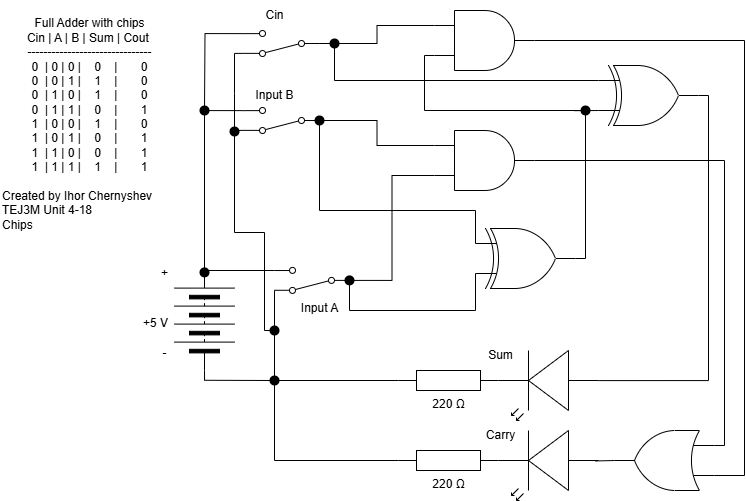

The diagram above was exported from draw.io. Its source (the exported page's mxGraphModel, read from the mxfile embedded in the PNG):
<mxGraphModel dx="2265" dy="2046" grid="1" gridSize="10" guides="1" tooltips="1" connect="1" arrows="1" fold="1" page="1" pageScale="1" pageWidth="827" pageHeight="1169" math="0" shadow="0">
  <root>
    <mxCell id="0" />
    <mxCell id="1" parent="0" />
    <mxCell id="3" value="220 Ω" style="pointerEvents=1;verticalLabelPosition=bottom;shadow=0;dashed=0;align=center;html=1;verticalAlign=top;shape=mxgraph.electrical.resistors.resistor_1;" parent="1" vertex="1">
      <mxGeometry x="314" y="180" width="100" height="20" as="geometry" />
    </mxCell>
    <mxCell id="5" style="edgeStyle=none;html=1;exitX=1;exitY=0.5;exitDx=0;exitDy=0;rounded=0;curved=0;strokeColor=default;endArrow=none;endFill=0;" parent="1" edge="1">
      <mxGeometry relative="1" as="geometry">
        <mxPoint x="120" y="80" as="sourcePoint" />
        <mxPoint x="190" y="80" as="targetPoint" />
      </mxGeometry>
    </mxCell>
    <mxCell id="58" style="edgeStyle=none;html=1;exitX=0;exitY=0.5;exitDx=0;exitDy=0;endArrow=none;endFill=0;" parent="1" source="8" edge="1">
      <mxGeometry relative="1" as="geometry">
        <mxPoint x="120.04504504504507" y="190" as="targetPoint" />
      </mxGeometry>
    </mxCell>
    <mxCell id="8" value="" style="pointerEvents=1;verticalLabelPosition=bottom;shadow=0;dashed=0;align=center;html=1;verticalAlign=top;shape=mxgraph.electrical.miscellaneous.batteryStack;rotation=-90;" parent="1" vertex="1">
      <mxGeometry x="70" y="100" width="100" height="60" as="geometry" />
    </mxCell>
    <mxCell id="9" value="+5 V" style="text;html=1;align=center;verticalAlign=middle;resizable=0;points=[];autosize=1;strokeColor=none;fillColor=none;" parent="1" vertex="1">
      <mxGeometry x="46" y="118" width="50" height="30" as="geometry" />
    </mxCell>
    <mxCell id="10" value="Created by Ihor Chernyshev&lt;div&gt;TEJ3M Unit 4-18&lt;/div&gt;&lt;div&gt;Chips&lt;/div&gt;" style="text;html=1;align=left;verticalAlign=middle;resizable=0;points=[];autosize=1;strokeColor=none;fillColor=none;" parent="1" vertex="1">
      <mxGeometry x="-84" y="-10" width="170" height="60" as="geometry" />
    </mxCell>
    <mxCell id="14" value="+" style="text;html=1;align=center;verticalAlign=middle;resizable=0;points=[];autosize=1;strokeColor=none;fillColor=none;" parent="1" vertex="1">
      <mxGeometry x="65" y="68" width="30" height="30" as="geometry" />
    </mxCell>
    <mxCell id="15" value="-" style="text;html=1;align=center;verticalAlign=middle;resizable=0;points=[];autosize=1;strokeColor=none;fillColor=none;" parent="1" vertex="1">
      <mxGeometry x="65" y="148" width="30" height="30" as="geometry" />
    </mxCell>
    <mxCell id="16" value="Sum" style="text;html=1;align=center;verticalAlign=middle;resizable=0;points=[];autosize=1;strokeColor=none;fillColor=none;" parent="1" vertex="1">
      <mxGeometry x="391" y="150" width="50" height="30" as="geometry" />
    </mxCell>
    <mxCell id="17" value="&lt;div&gt;&lt;font color=&quot;#000000&quot;&gt;Full Adder with chips&lt;/font&gt;&lt;/div&gt;&lt;div&gt;&lt;font color=&quot;#000000&quot;&gt;Cin | A | B | Sum | Cout&amp;nbsp;&lt;/font&gt;&lt;/div&gt;&lt;div&gt;&lt;font color=&quot;#000000&quot;&gt;-------------------------------&lt;/font&gt;&lt;/div&gt;&lt;div&gt;&lt;font color=&quot;#000000&quot;&gt;0&amp;nbsp; | 0 | 0 |&amp;nbsp; &amp;nbsp; 0&amp;nbsp; &amp;nbsp; |&amp;nbsp; &amp;nbsp; &amp;nbsp; &amp;nbsp;0&lt;/font&gt;&lt;/div&gt;&lt;div&gt;&lt;div&gt;&lt;font style=&quot;color: rgb(0, 0, 0);&quot;&gt;0&amp;nbsp; | 0 | 1 |&amp;nbsp; &amp;nbsp; 1&amp;nbsp; &amp;nbsp; |&amp;nbsp; &amp;nbsp; &amp;nbsp; &amp;nbsp;0&lt;/font&gt;&lt;/div&gt;&lt;/div&gt;&lt;div&gt;&lt;div style=&quot;scrollbar-color: rgb(226, 226, 226) rgb(251, 251, 251);&quot;&gt;&lt;font style=&quot;scrollbar-color: rgb(226, 226, 226) rgb(251, 251, 251); color: rgb(0, 0, 0);&quot;&gt;0&amp;nbsp; | 1 | 0 |&amp;nbsp; &amp;nbsp; 1&amp;nbsp; &amp;nbsp; |&amp;nbsp; &amp;nbsp; &amp;nbsp; &amp;nbsp;0&lt;/font&gt;&lt;/div&gt;&lt;/div&gt;&lt;div&gt;&lt;font style=&quot;scrollbar-color: rgb(226, 226, 226) rgb(251, 251, 251); color: rgb(0, 0, 0);&quot;&gt;0&amp;nbsp; | 1 | 1 |&amp;nbsp; &amp;nbsp; 0&amp;nbsp; &amp;nbsp; |&amp;nbsp; &amp;nbsp; &amp;nbsp; &amp;nbsp;1&lt;/font&gt;&lt;/div&gt;&lt;div&gt;&lt;font style=&quot;scrollbar-color: rgb(226, 226, 226) rgb(251, 251, 251); color: rgb(0, 0, 0);&quot;&gt;1&amp;nbsp; | 0 | 0 |&amp;nbsp; &amp;nbsp; 1&amp;nbsp; &amp;nbsp; |&amp;nbsp; &amp;nbsp; &amp;nbsp; &amp;nbsp;0&lt;/font&gt;&lt;/div&gt;&lt;div style=&quot;scrollbar-color: rgb(226, 226, 226) rgb(251, 251, 251);&quot;&gt;&lt;font style=&quot;scrollbar-color: rgb(226, 226, 226) rgb(251, 251, 251); color: rgb(0, 0, 0);&quot;&gt;1&amp;nbsp; | 0 | 1 |&amp;nbsp; &amp;nbsp; 0&amp;nbsp; &amp;nbsp; |&amp;nbsp; &amp;nbsp; &amp;nbsp; &amp;nbsp;1&lt;/font&gt;&lt;/div&gt;&lt;div&gt;&lt;font style=&quot;scrollbar-color: rgb(226, 226, 226) rgb(251, 251, 251); color: rgb(0, 0, 0);&quot;&gt;1&amp;nbsp; | 1 | 0 |&amp;nbsp; &amp;nbsp; 0&amp;nbsp; &amp;nbsp; |&amp;nbsp; &amp;nbsp; &amp;nbsp; &amp;nbsp;1&lt;/font&gt;&lt;/div&gt;&lt;div&gt;&lt;font style=&quot;scrollbar-color: rgb(226, 226, 226) rgb(251, 251, 251); color: rgb(0, 0, 0);&quot;&gt;1&amp;nbsp; | 1 | 1 |&amp;nbsp; &amp;nbsp; 1&amp;nbsp; &amp;nbsp; |&amp;nbsp; &amp;nbsp; &amp;nbsp; &amp;nbsp;1&lt;/font&gt;&lt;/div&gt;" style="text;html=1;align=center;verticalAlign=middle;resizable=0;points=[];autosize=1;strokeColor=none;fillColor=none;" parent="1" vertex="1">
      <mxGeometry x="-70" y="-180" width="150" height="170" as="geometry" />
    </mxCell>
    <mxCell id="25" value="" style="edgeStyle=none;html=1;exitX=0;exitY=0.5;exitDx=0;exitDy=0;entryDx=0;entryDy=0;entryPerimeter=0;endArrow=none;endFill=0;entryX=0;entryY=0.5;" parent="1" source="60" target="3" edge="1">
      <mxGeometry relative="1" as="geometry">
        <mxPoint x="120" y="189.77" as="sourcePoint" />
        <mxPoint x="250" y="189.77" as="targetPoint" />
      </mxGeometry>
    </mxCell>
    <mxCell id="27" value="Input A" style="text;html=1;align=center;verticalAlign=middle;resizable=0;points=[];autosize=1;strokeColor=none;fillColor=none;" parent="1" vertex="1">
      <mxGeometry x="205" y="102.9" width="60" height="30" as="geometry" />
    </mxCell>
    <mxCell id="29" style="edgeStyle=none;html=1;exitX=1;exitY=0.12;exitDx=0;exitDy=0;endArrow=none;endFill=0;" parent="1" source="28" edge="1">
      <mxGeometry relative="1" as="geometry">
        <mxPoint x="190" y="190" as="targetPoint" />
      </mxGeometry>
    </mxCell>
    <mxCell id="28" value="" style="html=1;shape=mxgraph.electrical.electro-mechanical.twoWaySwitch;aspect=fixed;elSwitchState=2;rotation=-180;" parent="1" vertex="1">
      <mxGeometry x="190" y="76.9" width="75" height="26" as="geometry" />
    </mxCell>
    <mxCell id="34" style="edgeStyle=orthogonalEdgeStyle;html=1;entryX=1;entryY=0.5;entryDx=0;entryDy=0;rounded=0;endArrow=none;endFill=0;exitX=1;exitY=0.88;exitDx=0;exitDy=0;" parent="1" source="42" target="8" edge="1">
      <mxGeometry relative="1" as="geometry">
        <mxPoint x="120" y="-80" as="sourcePoint" />
        <Array as="points">
          <mxPoint x="120" y="-80" />
        </Array>
      </mxGeometry>
    </mxCell>
    <mxCell id="11" value="" style="verticalLabelPosition=bottom;shadow=0;dashed=0;align=center;html=1;verticalAlign=top;shape=mxgraph.electrical.opto_electronics.led_2;pointerEvents=1;rotation=-180;" parent="1" vertex="1">
      <mxGeometry x="414" y="160" width="100" height="70" as="geometry" />
    </mxCell>
    <mxCell id="43" style="edgeStyle=orthogonalEdgeStyle;html=1;exitX=1;exitY=0.12;exitDx=0;exitDy=0;endArrow=none;endFill=0;rounded=0;curved=0;" parent="1" source="42" edge="1">
      <mxGeometry relative="1" as="geometry">
        <mxPoint x="190" y="140" as="targetPoint" />
        <Array as="points">
          <mxPoint x="150" y="-60" />
          <mxPoint x="150" y="42" />
          <mxPoint x="180" y="42" />
          <mxPoint x="180" y="140" />
        </Array>
      </mxGeometry>
    </mxCell>
    <mxCell id="42" value="" style="html=1;shape=mxgraph.electrical.electro-mechanical.twoWaySwitch;aspect=fixed;elSwitchState=2;rotation=-180;" parent="1" vertex="1">
      <mxGeometry x="160" y="-83" width="75" height="26" as="geometry" />
    </mxCell>
    <mxCell id="44" value="Input B" style="text;html=1;align=center;verticalAlign=middle;resizable=0;points=[];autosize=1;strokeColor=none;fillColor=none;" parent="1" vertex="1">
      <mxGeometry x="160" y="-110" width="60" height="30" as="geometry" />
    </mxCell>
    <mxCell id="61" value="" style="edgeStyle=none;html=1;exitX=0;exitY=0.5;exitDx=0;exitDy=0;entryDx=0;entryDy=0;entryPerimeter=0;endArrow=none;endFill=0;entryX=0;entryY=0.5;" parent="1" target="60" edge="1">
      <mxGeometry relative="1" as="geometry">
        <mxPoint x="120" y="189.77" as="sourcePoint" />
        <mxPoint x="314" y="190" as="targetPoint" />
      </mxGeometry>
    </mxCell>
    <mxCell id="60" value="" style="shape=ellipse;fillColor=#000000;strokeColor=none;html=1;sketch=0;" parent="1" vertex="1">
      <mxGeometry x="185" y="185" width="10" height="10" as="geometry" />
    </mxCell>
    <mxCell id="62" value="" style="shape=ellipse;fillColor=#000000;strokeColor=none;html=1;sketch=0;" parent="1" vertex="1">
      <mxGeometry x="185" y="135" width="10" height="10" as="geometry" />
    </mxCell>
    <mxCell id="66" value="" style="shape=ellipse;fillColor=#000000;strokeColor=none;html=1;sketch=0;" parent="1" vertex="1">
      <mxGeometry x="115" y="76.9" width="10" height="10" as="geometry" />
    </mxCell>
    <mxCell id="99" style="edgeStyle=orthogonalEdgeStyle;html=1;exitX=0;exitY=0.5;exitDx=0;exitDy=0;exitPerimeter=0;entryX=0;entryY=0.5;entryDx=0;entryDy=0;rounded=0;curved=0;endArrow=none;endFill=0;" parent="1" source="95" target="60" edge="1">
      <mxGeometry relative="1" as="geometry">
        <Array as="points">
          <mxPoint x="190" y="270" />
          <mxPoint x="190" y="190" />
        </Array>
      </mxGeometry>
    </mxCell>
    <mxCell id="95" value="220 Ω" style="pointerEvents=1;verticalLabelPosition=bottom;shadow=0;dashed=0;align=center;html=1;verticalAlign=top;shape=mxgraph.electrical.resistors.resistor_1;" parent="1" vertex="1">
      <mxGeometry x="314" y="260" width="100" height="20" as="geometry" />
    </mxCell>
    <mxCell id="96" value="Carry" style="text;html=1;align=center;verticalAlign=middle;resizable=0;points=[];autosize=1;strokeColor=none;fillColor=none;" parent="1" vertex="1">
      <mxGeometry x="391" y="230" width="50" height="30" as="geometry" />
    </mxCell>
    <mxCell id="97" value="" style="verticalLabelPosition=bottom;shadow=0;dashed=0;align=center;html=1;verticalAlign=top;shape=mxgraph.electrical.opto_electronics.led_2;pointerEvents=1;rotation=-180;" parent="1" vertex="1">
      <mxGeometry x="414" y="240" width="100" height="70" as="geometry" />
    </mxCell>
    <mxCell id="101" style="edgeStyle=orthogonalEdgeStyle;html=1;exitX=1;exitY=0.88;exitDx=0;exitDy=0;rounded=0;curved=0;endArrow=none;endFill=0;" parent="1" source="100" edge="1">
      <mxGeometry relative="1" as="geometry">
        <mxPoint x="120.00000000000023" y="-80.00000000000023" as="targetPoint" />
      </mxGeometry>
    </mxCell>
    <mxCell id="105" style="edgeStyle=orthogonalEdgeStyle;html=1;exitX=1;exitY=0.12;exitDx=0;exitDy=0;rounded=0;curved=0;endArrow=none;endFill=0;" parent="1" source="100" edge="1">
      <mxGeometry relative="1" as="geometry">
        <mxPoint x="150" y="-60" as="targetPoint" />
      </mxGeometry>
    </mxCell>
    <mxCell id="100" value="" style="html=1;shape=mxgraph.electrical.electro-mechanical.twoWaySwitch;aspect=fixed;elSwitchState=2;rotation=-180;" parent="1" vertex="1">
      <mxGeometry x="160" y="-160" width="75" height="26" as="geometry" />
    </mxCell>
    <mxCell id="102" value="Cin" style="text;html=1;align=center;verticalAlign=middle;resizable=0;points=[];autosize=1;strokeColor=none;fillColor=none;" parent="1" vertex="1">
      <mxGeometry x="170" y="-190" width="40" height="30" as="geometry" />
    </mxCell>
    <mxCell id="103" value="" style="shape=ellipse;fillColor=#000000;strokeColor=none;html=1;sketch=0;" parent="1" vertex="1">
      <mxGeometry x="115" y="-85" width="10" height="10" as="geometry" />
    </mxCell>
    <mxCell id="106" value="" style="shape=ellipse;fillColor=#000000;strokeColor=none;html=1;sketch=0;" parent="1" vertex="1">
      <mxGeometry x="145" y="-64" width="10" height="10" as="geometry" />
    </mxCell>
    <mxCell id="109" value="" style="verticalLabelPosition=bottom;shadow=0;dashed=0;align=center;html=1;verticalAlign=top;shape=mxgraph.electrical.logic_gates.logic_gate;operation=and;" parent="1" vertex="1">
      <mxGeometry x="350" y="-180" width="100" height="60" as="geometry" />
    </mxCell>
    <mxCell id="110" value="" style="verticalLabelPosition=bottom;shadow=0;dashed=0;align=center;html=1;verticalAlign=top;shape=mxgraph.electrical.logic_gates.logic_gate;operation=and;" parent="1" vertex="1">
      <mxGeometry x="350" y="-60" width="100" height="60" as="geometry" />
    </mxCell>
    <mxCell id="123" style="edgeStyle=orthogonalEdgeStyle;html=1;exitX=0;exitY=0.25;exitDx=0;exitDy=0;exitPerimeter=0;entryX=0;entryY=0.5;entryDx=0;entryDy=0;rounded=0;curved=0;endArrow=none;endFill=0;" edge="1" parent="1" source="111" target="100">
      <mxGeometry relative="1" as="geometry">
        <Array as="points">
          <mxPoint x="250" y="-110" />
          <mxPoint x="250" y="-147" />
        </Array>
      </mxGeometry>
    </mxCell>
    <mxCell id="124" style="edgeStyle=none;html=1;exitX=0;exitY=0.75;exitDx=0;exitDy=0;exitPerimeter=0;endArrow=none;endFill=0;" edge="1" parent="1" source="111">
      <mxGeometry relative="1" as="geometry">
        <mxPoint x="490" y="-79.82758620689651" as="targetPoint" />
      </mxGeometry>
    </mxCell>
    <mxCell id="111" value="" style="verticalLabelPosition=bottom;shadow=0;dashed=0;align=center;html=1;verticalAlign=top;shape=mxgraph.electrical.logic_gates.logic_gate;operation=xor;" parent="1" vertex="1">
      <mxGeometry x="514" y="-125" width="100" height="60" as="geometry" />
    </mxCell>
    <mxCell id="117" style="edgeStyle=orthogonalEdgeStyle;html=1;exitX=0;exitY=0.25;exitDx=0;exitDy=0;exitPerimeter=0;entryX=0;entryY=0.5;entryDx=0;entryDy=0;rounded=0;curved=0;endArrow=none;endFill=0;" parent="1" source="112" target="42" edge="1">
      <mxGeometry relative="1" as="geometry">
        <Array as="points">
          <mxPoint x="391" y="20" />
          <mxPoint x="235" y="20" />
        </Array>
      </mxGeometry>
    </mxCell>
    <mxCell id="118" style="edgeStyle=orthogonalEdgeStyle;html=1;exitX=0;exitY=0.75;exitDx=0;exitDy=0;exitPerimeter=0;entryX=0;entryY=0.5;entryDx=0;entryDy=0;strokeColor=default;rounded=0;curved=0;endArrow=none;endFill=0;" parent="1" source="112" target="28" edge="1">
      <mxGeometry relative="1" as="geometry">
        <Array as="points">
          <mxPoint x="391" y="120" />
          <mxPoint x="265" y="120" />
        </Array>
      </mxGeometry>
    </mxCell>
    <mxCell id="112" value="" style="verticalLabelPosition=bottom;shadow=0;dashed=0;align=center;html=1;verticalAlign=top;shape=mxgraph.electrical.logic_gates.logic_gate;operation=xor;" parent="1" vertex="1">
      <mxGeometry x="391" y="38" width="100" height="60" as="geometry" />
    </mxCell>
    <mxCell id="113" value="" style="verticalLabelPosition=bottom;shadow=0;dashed=0;align=center;html=1;verticalAlign=top;shape=mxgraph.electrical.logic_gates.logic_gate;operation=or;rotation=-180;" parent="1" vertex="1">
      <mxGeometry x="530" y="240" width="100" height="60" as="geometry" />
    </mxCell>
    <mxCell id="114" style="edgeStyle=orthogonalEdgeStyle;html=1;exitX=0;exitY=0.5;exitDx=0;exitDy=0;entryX=0;entryY=0.25;entryDx=0;entryDy=0;entryPerimeter=0;endArrow=none;endFill=0;rounded=0;curved=0;" parent="1" source="100" target="109" edge="1">
      <mxGeometry relative="1" as="geometry" />
    </mxCell>
    <mxCell id="115" style="edgeStyle=orthogonalEdgeStyle;html=1;exitX=0;exitY=0.5;exitDx=0;exitDy=0;entryX=0;entryY=0.25;entryDx=0;entryDy=0;entryPerimeter=0;rounded=0;curved=0;endArrow=none;endFill=0;" parent="1" source="42" target="110" edge="1">
      <mxGeometry relative="1" as="geometry" />
    </mxCell>
    <mxCell id="116" style="edgeStyle=orthogonalEdgeStyle;html=1;exitX=0;exitY=0.5;exitDx=0;exitDy=0;entryX=0;entryY=0.75;entryDx=0;entryDy=0;entryPerimeter=0;rounded=0;curved=0;endArrow=none;endFill=0;" parent="1" source="28" target="110" edge="1">
      <mxGeometry relative="1" as="geometry" />
    </mxCell>
    <mxCell id="119" style="edgeStyle=orthogonalEdgeStyle;html=1;exitX=1;exitY=0.5;exitDx=0;exitDy=0;exitPerimeter=0;entryX=0;entryY=0.75;entryDx=0;entryDy=0;entryPerimeter=0;endArrow=none;endFill=0;rounded=0;curved=0;" parent="1" source="110" target="113" edge="1">
      <mxGeometry relative="1" as="geometry" />
    </mxCell>
    <mxCell id="120" style="edgeStyle=none;html=1;exitX=1;exitY=0.5;exitDx=0;exitDy=0;exitPerimeter=0;entryX=0.03;entryY=0.565;entryDx=0;entryDy=0;entryPerimeter=0;endArrow=none;endFill=0;" edge="1" parent="1" source="113" target="97">
      <mxGeometry relative="1" as="geometry" />
    </mxCell>
    <mxCell id="121" style="edgeStyle=orthogonalEdgeStyle;html=1;exitX=1;exitY=0.5;exitDx=0;exitDy=0;exitPerimeter=0;entryX=0;entryY=0.25;entryDx=0;entryDy=0;entryPerimeter=0;rounded=0;curved=0;endArrow=none;endFill=0;" edge="1" parent="1" source="109" target="113">
      <mxGeometry relative="1" as="geometry">
        <Array as="points">
          <mxPoint x="660" y="-150" />
          <mxPoint x="660" y="285" />
        </Array>
      </mxGeometry>
    </mxCell>
    <mxCell id="122" style="edgeStyle=orthogonalEdgeStyle;html=1;exitX=1;exitY=0.5;exitDx=0;exitDy=0;exitPerimeter=0;entryX=0;entryY=0.75;entryDx=0;entryDy=0;entryPerimeter=0;rounded=0;curved=0;endArrow=none;endFill=0;" edge="1" parent="1" source="112" target="109">
      <mxGeometry relative="1" as="geometry">
        <Array as="points">
          <mxPoint x="501" y="68" />
          <mxPoint x="501" y="-80" />
          <mxPoint x="340" y="-80" />
          <mxPoint x="340" y="-135" />
        </Array>
      </mxGeometry>
    </mxCell>
    <mxCell id="125" style="edgeStyle=orthogonalEdgeStyle;html=1;exitX=1;exitY=0.5;exitDx=0;exitDy=0;exitPerimeter=0;entryX=0;entryY=0.57;entryDx=0;entryDy=0;entryPerimeter=0;rounded=0;endArrow=none;endFill=0;" edge="1" parent="1" source="111" target="11">
      <mxGeometry relative="1" as="geometry" />
    </mxCell>
    <mxCell id="126" value="" style="shape=ellipse;fillColor=#000000;strokeColor=none;html=1;sketch=0;" vertex="1" parent="1">
      <mxGeometry x="245" y="-152" width="10" height="10" as="geometry" />
    </mxCell>
    <mxCell id="127" value="" style="shape=ellipse;fillColor=#000000;strokeColor=none;html=1;sketch=0;" vertex="1" parent="1">
      <mxGeometry x="230" y="-75" width="10" height="10" as="geometry" />
    </mxCell>
    <mxCell id="128" value="" style="shape=ellipse;fillColor=#000000;strokeColor=none;html=1;sketch=0;" vertex="1" parent="1">
      <mxGeometry x="260" y="84.9" width="10" height="10" as="geometry" />
    </mxCell>
    <mxCell id="129" value="" style="shape=ellipse;fillColor=#000000;strokeColor=none;html=1;sketch=0;" vertex="1" parent="1">
      <mxGeometry x="496" y="-85" width="10" height="10" as="geometry" />
    </mxCell>
  </root>
</mxGraphModel>